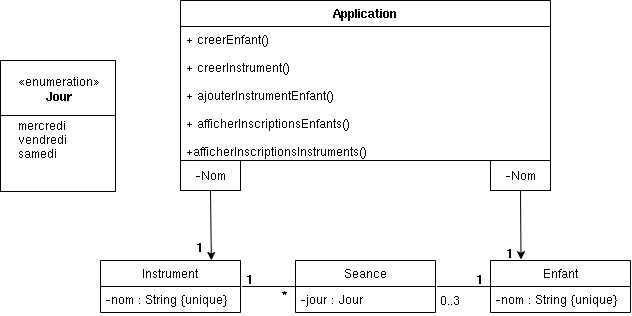

The diagram above was exported from draw.io. Its source (the exported page's mxGraphModel, read from the mxfile embedded in the PNG):
<mxGraphModel dx="985" dy="614" grid="1" gridSize="10" guides="1" tooltips="1" connect="1" arrows="1" fold="1" page="1" pageScale="1" pageWidth="850" pageHeight="1100" math="0" shadow="0">
  <root>
    <mxCell id="0" />
    <mxCell id="1" parent="0" />
    <mxCell id="BJkjTUwT9UtqtP414wH3-1" value="Application" style="swimlane;fontStyle=1;childLayout=stackLayout;horizontal=1;startSize=26;fillColor=none;horizontalStack=0;resizeParent=1;resizeParentMax=0;resizeLast=0;collapsible=1;marginBottom=0;" vertex="1" parent="1">
      <mxGeometry x="250" y="170" width="370" height="160" as="geometry" />
    </mxCell>
    <mxCell id="BJkjTUwT9UtqtP414wH3-4" value="+ creerEnfant()&#10;&#10;+ creerInstrument()&#10;&#10;+ ajouterInstrumentEnfant()&#10;&#10;+ afficherInscriptionsEnfants()&#10;&#10;+afficherInscriptionsInstruments()&#10;" style="text;strokeColor=none;fillColor=none;align=left;verticalAlign=top;spacingLeft=4;spacingRight=4;overflow=hidden;rotatable=0;points=[[0,0.5],[1,0.5]];portConstraint=eastwest;" vertex="1" parent="BJkjTUwT9UtqtP414wH3-1">
      <mxGeometry y="26" width="370" height="134" as="geometry" />
    </mxCell>
    <mxCell id="BJkjTUwT9UtqtP414wH3-5" value="-Nom" style="html=1;" vertex="1" parent="1">
      <mxGeometry x="250" y="330" width="60" height="30" as="geometry" />
    </mxCell>
    <mxCell id="BJkjTUwT9UtqtP414wH3-6" value="-Nom" style="html=1;" vertex="1" parent="1">
      <mxGeometry x="560" y="330" width="60" height="30" as="geometry" />
    </mxCell>
    <mxCell id="BJkjTUwT9UtqtP414wH3-7" value="Instrument" style="swimlane;fontStyle=0;childLayout=stackLayout;horizontal=1;startSize=26;fillColor=none;horizontalStack=0;resizeParent=1;resizeParentMax=0;resizeLast=0;collapsible=1;marginBottom=0;" vertex="1" parent="1">
      <mxGeometry x="170" y="430" width="140" height="52" as="geometry" />
    </mxCell>
    <mxCell id="BJkjTUwT9UtqtP414wH3-10" value="-nom : String {unique}" style="text;strokeColor=none;fillColor=none;align=left;verticalAlign=top;spacingLeft=4;spacingRight=4;overflow=hidden;rotatable=0;points=[[0,0.5],[1,0.5]];portConstraint=eastwest;" vertex="1" parent="BJkjTUwT9UtqtP414wH3-7">
      <mxGeometry y="26" width="140" height="26" as="geometry" />
    </mxCell>
    <mxCell id="BJkjTUwT9UtqtP414wH3-11" value="Enfant" style="swimlane;fontStyle=0;childLayout=stackLayout;horizontal=1;startSize=26;fillColor=none;horizontalStack=0;resizeParent=1;resizeParentMax=0;resizeLast=0;collapsible=1;marginBottom=0;" vertex="1" parent="1">
      <mxGeometry x="560" y="430" width="140" height="52" as="geometry" />
    </mxCell>
    <mxCell id="BJkjTUwT9UtqtP414wH3-12" value="-nom : String {unique}" style="text;strokeColor=none;fillColor=none;align=left;verticalAlign=top;spacingLeft=4;spacingRight=4;overflow=hidden;rotatable=0;points=[[0,0.5],[1,0.5]];portConstraint=eastwest;" vertex="1" parent="BJkjTUwT9UtqtP414wH3-11">
      <mxGeometry y="26" width="140" height="26" as="geometry" />
    </mxCell>
    <mxCell id="BJkjTUwT9UtqtP414wH3-13" value="Seance" style="swimlane;fontStyle=0;childLayout=stackLayout;horizontal=1;startSize=26;fillColor=none;horizontalStack=0;resizeParent=1;resizeParentMax=0;resizeLast=0;collapsible=1;marginBottom=0;" vertex="1" parent="1">
      <mxGeometry x="365" y="430" width="140" height="52" as="geometry" />
    </mxCell>
    <mxCell id="BJkjTUwT9UtqtP414wH3-14" value="-jour : Jour" style="text;strokeColor=none;fillColor=none;align=left;verticalAlign=top;spacingLeft=4;spacingRight=4;overflow=hidden;rotatable=0;points=[[0,0.5],[1,0.5]];portConstraint=eastwest;" vertex="1" parent="BJkjTUwT9UtqtP414wH3-13">
      <mxGeometry y="26" width="140" height="26" as="geometry" />
    </mxCell>
    <mxCell id="BJkjTUwT9UtqtP414wH3-15" value="" style="endArrow=none;html=1;entryX=0;entryY=0;entryDx=0;entryDy=0;exitX=1.012;exitY=0;exitDx=0;exitDy=0;exitPerimeter=0;entryPerimeter=0;" edge="1" parent="1" source="BJkjTUwT9UtqtP414wH3-10" target="BJkjTUwT9UtqtP414wH3-14">
      <mxGeometry width="50" height="50" relative="1" as="geometry">
        <mxPoint x="260" y="570" as="sourcePoint" />
        <mxPoint x="310" y="520" as="targetPoint" />
      </mxGeometry>
    </mxCell>
    <mxCell id="BJkjTUwT9UtqtP414wH3-16" value="" style="endArrow=none;html=1;entryX=0;entryY=0;entryDx=0;entryDy=0;exitX=1.012;exitY=0;exitDx=0;exitDy=0;exitPerimeter=0;entryPerimeter=0;" edge="1" parent="1" source="BJkjTUwT9UtqtP414wH3-14" target="BJkjTUwT9UtqtP414wH3-12">
      <mxGeometry width="50" height="50" relative="1" as="geometry">
        <mxPoint x="510" y="469" as="sourcePoint" />
        <mxPoint x="375" y="478.9999999999999" as="targetPoint" />
      </mxGeometry>
    </mxCell>
    <mxCell id="BJkjTUwT9UtqtP414wH3-17" value="" style="endArrow=classic;html=1;exitX=0.5;exitY=1;exitDx=0;exitDy=0;entryX=0.792;entryY=-0.001;entryDx=0;entryDy=0;entryPerimeter=0;" edge="1" parent="1" source="BJkjTUwT9UtqtP414wH3-5" target="BJkjTUwT9UtqtP414wH3-7">
      <mxGeometry width="50" height="50" relative="1" as="geometry">
        <mxPoint x="320" y="610" as="sourcePoint" />
        <mxPoint x="370" y="560" as="targetPoint" />
      </mxGeometry>
    </mxCell>
    <mxCell id="BJkjTUwT9UtqtP414wH3-18" value="" style="endArrow=classic;html=1;exitX=0.5;exitY=1;exitDx=0;exitDy=0;entryX=0.218;entryY=-0.015;entryDx=0;entryDy=0;entryPerimeter=0;" edge="1" parent="1" source="BJkjTUwT9UtqtP414wH3-6" target="BJkjTUwT9UtqtP414wH3-11">
      <mxGeometry width="50" height="50" relative="1" as="geometry">
        <mxPoint x="290" y="370" as="sourcePoint" />
        <mxPoint x="290.8800000000001" y="439.948" as="targetPoint" />
      </mxGeometry>
    </mxCell>
    <mxCell id="BJkjTUwT9UtqtP414wH3-21" value="" style="group" vertex="1" connectable="0" parent="1">
      <mxGeometry x="70" y="230" width="115" height="131" as="geometry" />
    </mxCell>
    <mxCell id="BJkjTUwT9UtqtP414wH3-19" value="&lt;div&gt;«enumeration»&lt;/div&gt;&lt;div&gt;&lt;b&gt;Jour&lt;/b&gt;&lt;/div&gt;&lt;div&gt;&lt;b&gt;&lt;br&gt;&lt;/b&gt;&lt;/div&gt;&lt;div align=&quot;left&quot;&gt;mercredi&lt;/div&gt;&lt;div align=&quot;left&quot;&gt;vendredi&lt;br&gt;&lt;/div&gt;&lt;div align=&quot;left&quot;&gt;samedi&lt;b&gt;&lt;br&gt;&lt;/b&gt;&lt;/div&gt;&lt;div&gt;&lt;b&gt;&lt;br&gt;&lt;/b&gt;&lt;/div&gt;" style="html=1;" vertex="1" parent="BJkjTUwT9UtqtP414wH3-21">
      <mxGeometry width="114.99999999999999" height="131" as="geometry" />
    </mxCell>
    <mxCell id="BJkjTUwT9UtqtP414wH3-20" value="" style="line;strokeWidth=1;fillColor=none;align=left;verticalAlign=middle;spacingTop=-1;spacingLeft=3;spacingRight=3;rotatable=0;labelPosition=right;points=[];portConstraint=eastwest;" vertex="1" parent="BJkjTUwT9UtqtP414wH3-21">
      <mxGeometry y="51" width="114.99999999999999" height="8" as="geometry" />
    </mxCell>
    <mxCell id="BJkjTUwT9UtqtP414wH3-22" value="1" style="text;align=center;fontStyle=1;verticalAlign=middle;spacingLeft=3;spacingRight=3;strokeColor=none;rotatable=0;points=[[0,0.5],[1,0.5]];portConstraint=eastwest;" vertex="1" parent="1">
      <mxGeometry x="230" y="404" width="80" height="26" as="geometry" />
    </mxCell>
    <mxCell id="BJkjTUwT9UtqtP414wH3-23" value="1" style="text;align=center;fontStyle=1;verticalAlign=middle;spacingLeft=3;spacingRight=3;strokeColor=none;rotatable=0;points=[[0,0.5],[1,0.5]];portConstraint=eastwest;" vertex="1" parent="1">
      <mxGeometry x="540" y="410" width="80" height="26" as="geometry" />
    </mxCell>
    <mxCell id="BJkjTUwT9UtqtP414wH3-25" value="1" style="text;align=center;fontStyle=1;verticalAlign=middle;spacingLeft=3;spacingRight=3;strokeColor=none;rotatable=0;points=[[0,0.5],[1,0.5]];portConstraint=eastwest;" vertex="1" parent="1">
      <mxGeometry x="510" y="436" width="80" height="26" as="geometry" />
    </mxCell>
    <mxCell id="BJkjTUwT9UtqtP414wH3-26" value="1" style="text;align=center;fontStyle=1;verticalAlign=middle;spacingLeft=3;spacingRight=3;strokeColor=none;rotatable=0;points=[[0,0.5],[1,0.5]];portConstraint=eastwest;" vertex="1" parent="1">
      <mxGeometry x="280" y="436" width="80" height="26" as="geometry" />
    </mxCell>
    <mxCell id="BJkjTUwT9UtqtP414wH3-27" value="0..3" style="text;html=1;strokeColor=none;fillColor=none;align=center;verticalAlign=middle;whiteSpace=wrap;rounded=0;" vertex="1" parent="1">
      <mxGeometry x="500" y="460" width="40" height="20" as="geometry" />
    </mxCell>
    <mxCell id="BJkjTUwT9UtqtP414wH3-28" value="&lt;b&gt;*&lt;/b&gt;" style="text;html=1;strokeColor=none;fillColor=none;align=center;verticalAlign=middle;whiteSpace=wrap;rounded=0;" vertex="1" parent="1">
      <mxGeometry x="330" y="450" width="50" height="30" as="geometry" />
    </mxCell>
  </root>
</mxGraphModel>